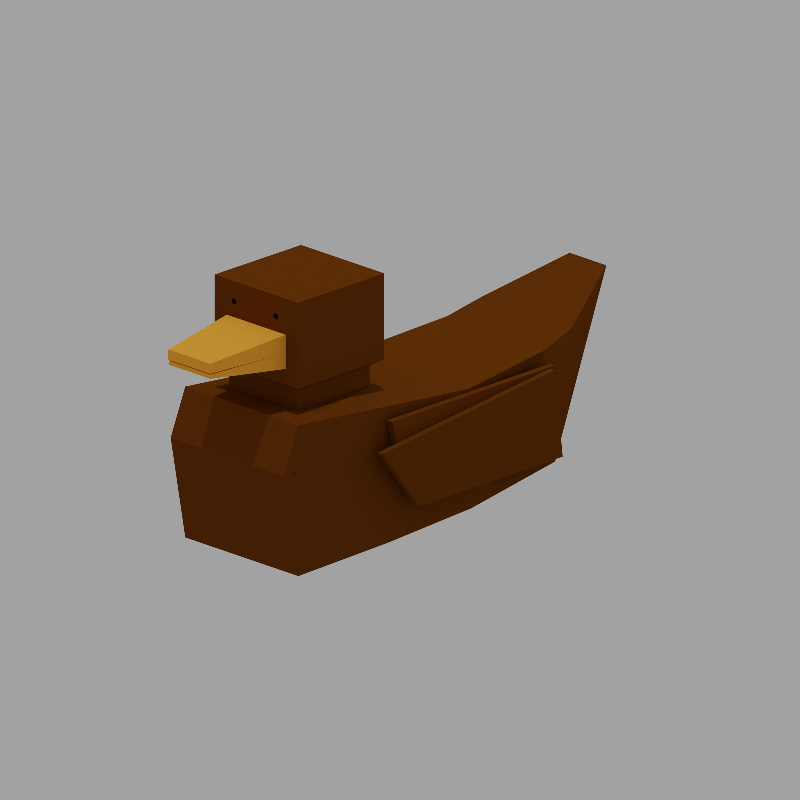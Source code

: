 # Source: duck.blend  (saved by Blender 2.90.8; exported with 4.5.12 LTS)
import bpy
from mathutils import Matrix  # noqa: F401  (used for matrix-valued properties, if any)

bpy.ops.wm.read_factory_settings(use_empty=True)
scene = bpy.context.scene
scene.name = 'Scene'

# ---- collections
col_collection = bpy.data.collections.new('Collection'); scene.collection.children.link(col_collection)

# ---- images (referenced by path relative to the original .blend; pixels are not part of the script)
import os
ASSET_DIR = os.environ.get("B2B_ASSET_DIR", "")  # directory of the original .blend (textures are referenced by path, not embedded)
HERE = os.path.dirname(os.path.abspath(__file__))  # packed textures are extracted next to this script under _unpacked/

def load_image(name, relpath, width, height, colorspace="sRGB"):
    """Load a texture the original file referenced (path relative to the .blend, or extracted next to this script)."""
    p = next((c for c in (os.path.join(HERE, relpath), os.path.join(ASSET_DIR, relpath)) if relpath and os.path.exists(c)), "")
    if p:
        img = bpy.data.images.load(p, check_existing=True)
        img.name = name
    else:  # same state as the original file: an image datablock whose file is absent (Cycles renders it pink)
        img = bpy.data.images.new(name, width, height)
        img.source = "FILE"
        img.filepath = "//" + (relpath or name)
    img.colorspace_settings.name = colorspace
    return img
img_duck_texture_brown = load_image('duck-texture-brown', '_unpacked/duck-texture-brown.78f90d02.png', 1024, 1024, 'sRGB')
img_duck_texture_mallard = load_image('duck-texture-mallard', '_unpacked/duck-texture-mallard.2e68b6c8.png', 1024, 1024, 'sRGB')
img_duck_wing_texture_brown = load_image('duck-wing-texture-brown', '_unpacked/duck-wing-texture-brown.0c42ea62.png', 1024, 1024, 'sRGB')

# ---- materials (node trees are filled in below, after node groups)
mat_duck_body = bpy.data.materials.new('duck-body')
mat_duck_body.alpha_threshold = 0.0
mat_duck_body.use_transparent_shadow = False
mat_duck_body.line_color = (0.0, 0.0, 0.0, 1.0)
mat_duck_mallard = bpy.data.materials.new('duck-mallard')
mat_duck_mallard.alpha_threshold = 0.0
mat_duck_mallard.use_transparent_shadow = False
mat_duck_mallard.line_color = (0.0, 0.0, 0.0, 1.0)
mat_duck_wing = bpy.data.materials.new('duck-wing')
mat_duck_wing.use_transparent_shadow = False

# ---- material node trees
mat_duck_body.use_nodes = True; mat_duck_body.node_tree.nodes.clear()
_N = mat_duck_body.node_tree.nodes; _L = mat_duck_body.node_tree.links
n0 = _N.new('ShaderNodeOutputMaterial'); n0.name = 'Material Output'; n0.location = (300, 300)
n1 = _N.new('ShaderNodeBsdfPrincipled'); n1.name = 'Principled BSDF'; n1.location = (100, 300)
n1.distribution = 'GGX'
n1.subsurface_method = 'BURLEY'
n1.inputs[2].default_value = 8.0
n1.inputs[3].default_value = 1.45
n1.inputs[13].default_value = 0.0
n1.inputs[20].default_value = 0.0
n1.inputs[27].default_value = (0.0, 0.0, 0.0, 1.0)
n1.inputs[28].default_value = 1.0
n2 = _N.new('ShaderNodeTexImage'); n2.name = 'Image Texture'; n2.location = (-190, 270)
n2.image = img_duck_texture_brown
_L.new(n1.outputs[0], n0.inputs[0])
_L.new(n2.outputs[0], n1.inputs[0])
n0.is_active_output = True
mat_duck_mallard.use_nodes = True; mat_duck_mallard.node_tree.nodes.clear()
_N = mat_duck_mallard.node_tree.nodes; _L = mat_duck_mallard.node_tree.links
n0 = _N.new('ShaderNodeOutputMaterial'); n0.name = 'Material Output'; n0.location = (300, 300)
n1 = _N.new('ShaderNodeBsdfPrincipled'); n1.name = 'Principled BSDF'; n1.location = (100, 300)
n1.distribution = 'GGX'
n1.subsurface_method = 'BURLEY'
n1.inputs[2].default_value = 8.0
n1.inputs[3].default_value = 1.45
n1.inputs[13].default_value = 0.0
n1.inputs[20].default_value = 0.0
n1.inputs[27].default_value = (0.0, 0.0, 0.0, 1.0)
n1.inputs[28].default_value = 1.0
n2 = _N.new('ShaderNodeRGB'); n2.name = 'RGB'; n2.location = (-190, 270)
n2.outputs[0].default_value = (0.5, 0.5, 0.5, 1.0)
n3 = _N.new('ShaderNodeTexImage'); n3.name = 'Image Texture'; n3.location = (-190, 270)
n3.image = img_duck_texture_mallard
_L.new(n1.outputs[0], n0.inputs[0])
_L.new(n3.outputs[0], n1.inputs[0])
n0.is_active_output = True
mat_duck_wing.use_nodes = True; mat_duck_wing.node_tree.nodes.clear()
_N = mat_duck_wing.node_tree.nodes; _L = mat_duck_wing.node_tree.links
n0 = _N.new('ShaderNodeBsdfPrincipled'); n0.name = 'Principled BSDF'; n0.location = (10, 300)
n0.distribution = 'GGX'
n0.subsurface_method = 'BURLEY'
n0.inputs[2].default_value = 0.8
n0.inputs[3].default_value = 1.45
n0.inputs[13].default_value = 0.0
n0.inputs[20].default_value = 0.0
n0.inputs[27].default_value = (0.0, 0.0, 0.0, 1.0)
n0.inputs[28].default_value = 1.0
n1 = _N.new('ShaderNodeOutputMaterial'); n1.name = 'Material Output'; n1.location = (300, 300)
n2 = _N.new('ShaderNodeTexImage'); n2.name = 'Image Texture'; n2.location = (-280, 270)
n2.image = img_duck_wing_texture_brown
_L.new(n0.outputs[0], n1.inputs[0])
_L.new(n2.outputs[0], n0.inputs[0])
n1.is_active_output = True

# ---- world
world_world = bpy.data.worlds.new('World'); scene.world = world_world
world_world.use_nodes = True; world_world.node_tree.nodes.clear()
_N = world_world.node_tree.nodes; _L = world_world.node_tree.links
n0 = _N.new('ShaderNodeOutputWorld'); n0.name = 'World Output'; n0.location = (300, 300)
n1 = _N.new('ShaderNodeBackground'); n1.name = 'Background'; n1.location = (10, 300)
n1.inputs[0].default_value = (0.3616, 0.3616, 0.3616, 1.0)
_L.new(n1.outputs[0], n0.inputs[0])
n0.is_active_output = True
world_world.color = (0.05088, 0.05088, 0.05088)
world_world.use_sun_shadow = False
world_world.sun_shadow_jitter_overblur = 0.0

# ---- cameras
cam_camera = bpy.data.cameras.new('Camera')
cam_camera.clip_end = 100.0
cam_camera.ortho_scale = 7.314
cam_camera_001 = bpy.data.cameras.new('Camera.001')
cam_camera_001.type = 'ORTHO'
cam_camera_001.ortho_scale = 1.0

# ---- lights
light_sun = bpy.data.lights.new('Sun', 'SUN')
light_sun.transmission_factor = 0.0
light_sun.energy = 1.0
light_sun.shadow_soft_size = 0.125

# ---- meshes
me_cube = bpy.data.meshes.new('Cube')
me_cube.from_pydata([(0.0612, 0.2418, 0.15), (0.1, 0.2801, -0.05091), (0.0326, -0.3319, 0.188), (0.1, -0.1739, -0.01518), (-0.0612, 0.2418, 0.15), (-0.1, 0.2801, -0.05091), (-0.0326, -0.3319, 0.188), (-0.1, -0.1739, -0.01518), (0.0612, 0.1145, 0.15), (-0.0612, 0.1145, 0.15), (-0.1, -0.01995, 0.1207), (-0.1, 0.2801, 0.15), (0.1, 0.2801, 0.15), (0.1, -0.01995, 0.1207), (-0.07353, 0.1017, 0.2993), (-0.05204, 0.2546, 0.2513), (0.05204, 0.2546, 0.2513), (0.07353, 0.1017, 0.2993), (0.05204, 0.2543, 0.2268), (0.07353, 0.1017, 0.1848), (-0.07353, 0.1017, 0.1848), (-0.05204, 0.2543, 0.2268), (0.0612, 0.1145, 0.1771), (-0.0612, 0.2418, 0.1771), (0.0612, 0.2418, 0.1771), (-0.0612, 0.1145, 0.1771), (-0.07353, 0.2546, 0.2993), (0.07353, 0.2546, 0.2993), (0.07353, 0.2546, 0.1848), (-0.07353, 0.2546, 0.1848), (-0.03719, 0.3728, 0.2392), (0.03719, 0.3728, 0.2392), (0.03719, 0.3731, 0.226), (-0.03719, 0.3731, 0.226), (0.08686, -0.1699, 0.1314), (-0.08686, -0.1699, 0.1314), (0.1, 0.3059, 0.08837), (-0.1, 0.3059, 0.08837), (0.08029, -0.2224, 0.1446), (-0.08029, -0.2224, 0.1446), (0.05155, 0.2546, 0.1848), (-0.05198, 0.2546, 0.1848), (0.05179, 0.2545, 0.2058), (-0.05201, 0.2545, 0.2058), (0.03631, 0.3721, 0.2188), (0.03649, 0.372, 0.2242), (-0.03652, 0.372, 0.2242), (-0.0365, 0.3721, 0.2188), (-0.1, 0.1224, -0.0473), (0.1, 0.1224, -0.0473), (-0.1, -0.02573, -0.03928), (0.1, -0.02573, -0.03928)], [], [(38, 39, 6, 2), (3, 2, 6, 7), (7, 6, 39), (50, 51, 3, 7), (3, 38, 2), (37, 11, 12, 36), (19, 28, 27, 17), (9, 4, 11, 10), (4, 0, 12, 11), (0, 8, 13, 12), (8, 9, 10, 13), (27, 26, 14, 17), (29, 20, 14, 26), (20, 19, 17, 14), (21, 15, 30, 33), (24, 23, 29, 41, 40, 28), (25, 22, 19, 20), (23, 25, 20, 29), (22, 24, 28, 19), (8, 0, 24, 22), (4, 9, 25, 23), (9, 8, 22, 25), (0, 4, 23, 24), (16, 15, 26, 27), (18, 16, 27, 28), (15, 21, 29, 26), (32, 33, 30, 31), (15, 16, 31, 30), (16, 18, 32, 31), (13, 10, 35, 34), (5, 37, 36, 1), (34, 35, 39, 38), (35, 50, 7, 39), (51, 34, 38, 3), (28, 40, 42, 18), (29, 21, 43, 41), (43, 21, 46, 47), (41, 43, 42, 40), (47, 46, 45, 44), (21, 18, 45, 46), (18, 42, 44, 45), (42, 43, 47, 44), (33, 32, 18, 21), (5, 1, 49, 48), (48, 49, 51, 50), (48, 50, 35, 10), (5, 48, 10, 11, 37), (49, 13, 34, 51), (1, 36, 12, 13, 49)])
_uv = me_cube.uv_layers.new(name='UVMap')
_uv.uv.foreach_set('vector', [0.1168, 0.07579, 0.01367, 0.07584, 0.04427, 0.0001997, 0.08616, 0.000177, 0.1302, 0.8325, 0.08637, 0.9998, 0.04397, 0.9998, 0.000177, 0.8325, 0.4081, 0.117, 0.534, 0.000177, 0.5096, 0.07848, 0.000209, 0.7349, 0.1302, 0.7349, 0.1302, 0.8325, 0.000177, 0.8325, 0.5433, 0.305, 0.6448, 0.3435, 0.6692, 0.4218, 0.000328, 0.444, 0.0003695, 0.4007, 0.1301, 0.4007, 0.1302, 0.444, 0.2134, 0.2553, 0.1438, 0.1853, 0.1962, 0.1332, 0.2659, 0.2032, 0.02647, 0.2951, 0.02585, 0.3763, 0.0003695, 0.4007, 0.001072, 0.2073, 0.02585, 0.3763, 0.1047, 0.3762, 0.1301, 0.4007, 0.0003695, 0.4007, 0.1047, 0.3762, 0.104, 0.295, 0.1296, 0.2072, 0.1301, 0.4007, 0.104, 0.295, 0.02647, 0.2951, 0.001072, 0.2073, 0.1296, 0.2072, 0.1962, 0.1332, 0.2635, 0.06624, 0.3332, 0.1362, 0.2659, 0.2032, 0.316, 0.01411, 0.3856, 0.08412, 0.3332, 0.1362, 0.2635, 0.06624, 0.3853, 0.1887, 0.318, 0.2556, 0.2659, 0.2032, 0.3332, 0.1362, 0.4025, 0.5202, 0.3992, 0.5048, 0.4759, 0.4952, 0.478, 0.5035, 0.1429, 0.06833, 0.199, 0.01259, 0.2114, 0.01382, 0.2016, 0.02364, 0.1541, 0.07078, 0.1441, 0.08079, 0.3865, 0.2011, 0.3304, 0.2569, 0.318, 0.2556, 0.3853, 0.1887, 0.3285, 0.01336, 0.3864, 0.07163, 0.3856, 0.08412, 0.316, 0.01411, 0.2009, 0.2561, 0.143, 0.1978, 0.1438, 0.1853, 0.2134, 0.2553, 0.1885, 0.2684, 0.1306, 0.2102, 0.143, 0.1978, 0.2009, 0.2561, 0.3409, 0.00101, 0.3988, 0.05928, 0.3864, 0.07163, 0.3285, 0.01336, 0.3988, 0.2135, 0.3428, 0.2693, 0.3304, 0.2569, 0.3865, 0.2011, 0.1306, 0.05591, 0.1866, 0.000177, 0.199, 0.01259, 0.1429, 0.06833, 0.1842, 0.1014, 0.2318, 0.05404, 0.2635, 0.06624, 0.1962, 0.1332, 0.1731, 0.09025, 0.1842, 0.1014, 0.1962, 0.1332, 0.1441, 0.08079, 0.2318, 0.05404, 0.2207, 0.04286, 0.2114, 0.01382, 0.2635, 0.06624, 0.4844, 0.4472, 0.4844, 0.4952, 0.4759, 0.4952, 0.4759, 0.4472, 0.3992, 0.5048, 0.3992, 0.4376, 0.4759, 0.4472, 0.4759, 0.4952, 0.3992, 0.4376, 0.4025, 0.4222, 0.478, 0.4389, 0.4759, 0.4472, 0.1296, 0.2072, 0.001072, 0.2073, 0.009463, 0.1106, 0.1211, 0.1106, 0.0002864, 0.536, 0.000328, 0.444, 0.1302, 0.444, 0.1302, 0.536, 0.1211, 0.1106, 0.009463, 0.1106, 0.01367, 0.07584, 0.1168, 0.07579, 0.5031, 0.1131, 0.3992, 0.2136, 0.4081, 0.117, 0.5096, 0.07848, 0.5344, 0.2085, 0.6383, 0.3089, 0.6448, 0.3435, 0.5433, 0.305, 0.1441, 0.08079, 0.1541, 0.07078, 0.1636, 0.08051, 0.1731, 0.09025, 0.2114, 0.01382, 0.2207, 0.04286, 0.2111, 0.03325, 0.2016, 0.02364, 0.5551, 0.6008, 0.552, 0.614, 0.4779, 0.5942, 0.4786, 0.5908, 0.2016, 0.02364, 0.2111, 0.03325, 0.1636, 0.08051, 0.1541, 0.07078, 0.4786, 0.5908, 0.4752, 0.5908, 0.4752, 0.5437, 0.4786, 0.5438, 0.3992, 0.6008, 0.3992, 0.5336, 0.4752, 0.5437, 0.4752, 0.5908, 0.552, 0.5206, 0.5551, 0.5338, 0.4786, 0.5438, 0.4779, 0.5404, 0.5551, 0.5338, 0.5551, 0.6008, 0.4786, 0.5908, 0.4786, 0.5438, 0.4844, 0.4952, 0.4844, 0.4472, 0.5611, 0.4376, 0.5611, 0.5048, 0.0002864, 0.536, 0.1302, 0.536, 0.1302, 0.6384, 0.0002457, 0.6384, 0.0002457, 0.6384, 0.1302, 0.6384, 0.1302, 0.7349, 0.000209, 0.7349, 0.4002, 0.3094, 0.3992, 0.2136, 0.5031, 0.1131, 0.5025, 0.2105, 0.4045, 0.4111, 0.4002, 0.3094, 0.5025, 0.2105, 0.534, 0.4026, 0.4954, 0.4218, 0.5354, 0.1127, 0.6377, 0.2115, 0.6383, 0.3089, 0.5344, 0.2085, 0.5397, 0.01094, 0.6306, 0.000177, 0.6692, 0.01939, 0.6377, 0.2115, 0.5354, 0.1127])
me_cube.materials.append(mat_duck_body)
me_cube.materials.append(mat_duck_mallard)
me_cube.use_remesh_preserve_volume = False
me_cube.use_remesh_preserve_attributes = False
me_cube.use_mirror_vertex_groups = False
me_cube.update()
me_cube_004 = bpy.data.meshes.new('Cube.004')
me_cube_004.from_pydata([(-0.1209, -0.1691, -0.002699), (-0.118, -0.1581, 0.1146), (-0.1277, 0.09063, -0.0005247), (-0.1271, 0.1554, 0.08544), (-0.1116, -0.1688, -0.002951), (-0.1087, -0.1578, 0.1144), (-0.1184, 0.09087, -0.0007769), (-0.1178, 0.1557, 0.08518), (-0.1109, -0.1679, -0.0002768), (-0.1077, -0.1689, 0.1155), (-0.1173, 0.1062, 0.02967), (-0.1155, 0.1269, 0.1182), (-0.1013, -0.1676, -0.0005362), (-0.09814, -0.1686, 0.1153), (-0.1077, 0.1065, 0.02941), (-0.1059, 0.1271, 0.118)], [], [(0, 1, 3, 2), (2, 3, 7, 6), (6, 7, 5, 4), (4, 5, 1, 0), (2, 6, 4, 0), (7, 3, 1, 5), (8, 9, 11, 10), (10, 11, 15, 14), (14, 15, 13, 12), (12, 13, 9, 8), (10, 14, 12, 8), (15, 11, 9, 13)])
_uv = me_cube_004.uv_layers.new(name='UVMap')
_uv.uv.foreach_set('vector', [0.1374, 0.5094, 0.2217, 0.507, 0.2281, 0.7321, 0.1615, 0.6936, 0.147, 0.3119, 0.2113, 0.2696, 0.215, 0.2752, 0.1507, 0.3175, 0.1507, 0.3175, 0.215, 0.2752, 0.2215, 0.5003, 0.1372, 0.5028, 0.1372, 0.5028, 0.2215, 0.5003, 0.2217, 0.507, 0.1374, 0.5094, 0.144, 0.317, 0.1507, 0.3175, 0.1372, 0.5028, 0.1306, 0.5023, 0.215, 0.2752, 0.2217, 0.275, 0.2281, 0.5001, 0.2215, 0.5003, 0.2353, 0.4853, 0.3181, 0.4879, 0.3114, 0.6994, 0.2487, 0.6821, 0.2487, 0.6821, 0.3114, 0.6994, 0.3096, 0.706, 0.2469, 0.6887, 0.2613, 0.2829, 0.325, 0.2696, 0.3183, 0.4811, 0.2355, 0.4785, 0.2355, 0.4785, 0.3183, 0.4811, 0.3181, 0.4879, 0.2353, 0.4853, 0.2487, 0.6821, 0.2419, 0.6826, 0.2285, 0.4858, 0.2353, 0.4853, 0.3183, 0.6996, 0.3114, 0.6994, 0.3181, 0.4879, 0.325, 0.4882])
me_cube_004.materials.append(mat_duck_wing)
me_cube_004.use_remesh_fix_poles = True
me_cube_004.use_remesh_preserve_attributes = False
me_cube_004.use_mirror_vertex_groups = False
me_cube_004.update()

# ---- objects
ob_duck = bpy.data.objects.new('Duck', me_cube)
ob_camera = bpy.data.objects.new('Camera', cam_camera)
ob_camera_front_left = bpy.data.objects.new('camera-front-left', cam_camera_001)
ob_wing = bpy.data.objects.new('wing', me_cube_004)
ob_sun = bpy.data.objects.new('Sun', light_sun)

# ---- transforms, parenting, visibility, modifiers, constraints
ob_duck.location = (0.0, 0.0, 0.0)
ob_duck.lock_rotations_4d = False
ob_duck.empty_display_type = 'ARROWS'
ob_duck.lineart.crease_threshold = 0.0
ob_camera.location = (0.0, 3.002, 0.0)
ob_camera.rotation_euler = (-1.571, 3.142, 0.0)
ob_camera.lock_rotations_4d = False
ob_camera.empty_display_type = 'ARROWS'
ob_camera.color = (0.0, 0.0, 0.0, 0.0)
ob_camera.display_type = 'WIRE'
ob_camera.lineart.crease_threshold = 0.0
ob_camera_front_left.location = (-1.0, 1.0, 0.6)
ob_camera_front_left.rotation_euler = (1.222, 0.0, -2.356)
ob_camera_front_left.lineart.crease_threshold = 0.0
ob_wing.location = (0.002624, 0.0, 0.0)
ob_wing.lineart.crease_threshold = 0.0
_m = ob_wing.modifiers.new('Mirror', 'MIRROR')
_m.mirror_object = ob_duck
ob_sun.location = (-14.15, 12.5, 10.23)
ob_sun.lineart.crease_threshold = 0.0

# ---- collection membership
col_collection.objects.link(ob_duck)
col_collection.objects.link(ob_camera)
col_collection.objects.link(ob_camera_front_left)
col_collection.objects.link(ob_wing)
col_collection.objects.link(ob_sun)

# ---- scene / render settings (as saved in the file)
scene.camera = ob_camera_front_left
scene.frame_start = 1; scene.frame_end = 1; scene.frame_set(1)
scene.render.engine = 'BLENDER_EEVEE_NEXT'
scene.render.image_settings.color_depth = '16'
scene.render.resolution_x = 512
scene.render.resolution_y = 512
scene.render.film_transparent = True
scene.render.use_render_cache = True
scene.cycles.use_denoising = False
scene.cycles.samples = 128
scene.cycles.sampling_pattern = 'TABULATED_SOBOL'
scene.cycles.use_adaptive_sampling = False
scene.cycles.use_light_tree = False
scene.cycles.filter_width = 0.5
scene.view_settings.view_transform = 'Filmic'
bpy.context.view_layer.update()

